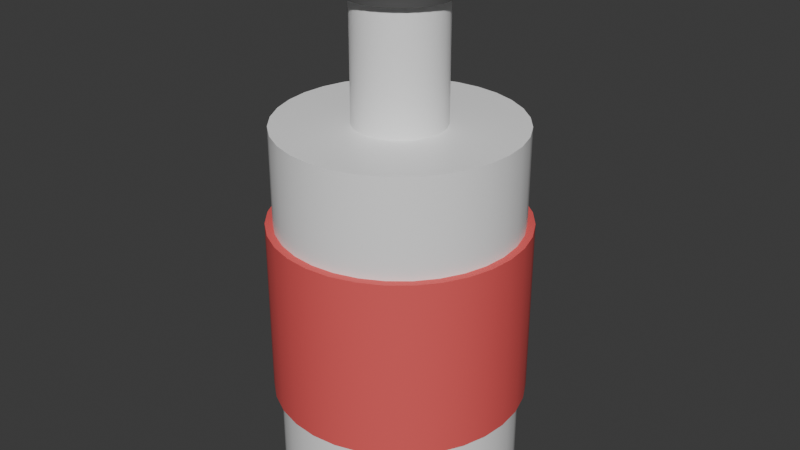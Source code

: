 # Source: paint.blend  (saved by Blender 4.4.32; exported with 4.5.12 LTS)
import bpy
from mathutils import Matrix  # noqa: F401  (used for matrix-valued properties, if any)

bpy.ops.wm.read_factory_settings(use_empty=True)
scene = bpy.context.scene
scene.name = 'Scene'

# ---- collections
col_collection = bpy.data.collections.new('Collection'); scene.collection.children.link(col_collection)

# ---- materials (node trees are filled in below, after node groups)
mat_white_plastic = bpy.data.materials.new('White_Plastic')
mat_black_plastic = bpy.data.materials.new('Black_Plastic')
mat_red_label = bpy.data.materials.new('Red_Label')

# ---- node groups
ng_smooth_by_angle = bpy.data.node_groups.new('Smooth by Angle', 'GeometryNodeTree')
_s = ng_smooth_by_angle.interface.new_socket(name='Mesh', in_out='OUTPUT', socket_type='NodeSocketGeometry')
_s = ng_smooth_by_angle.interface.new_socket(name='Mesh', in_out='INPUT', socket_type='NodeSocketGeometry')
_s = ng_smooth_by_angle.interface.new_socket(name='Angle', in_out='INPUT', socket_type='NodeSocketFloat')
_s.subtype = 'ANGLE'
_s.default_value = 0.5236
_s.min_value = 0.0
_s.max_value = 3.142
_s.description = 'Maximum face angle for smooth edges'
_s = ng_smooth_by_angle.interface.new_socket(name='Ignore Sharpness', in_out='INPUT', socket_type='NodeSocketBool')
_s.force_non_field = True
ng_smooth_by_angle.description = 'Set the sharpness of mesh edges based on the angle between the neighboring faces'
ng_smooth_by_angle.is_modifier = True
_N = ng_smooth_by_angle.nodes; _L = ng_smooth_by_angle.links
n0 = _N.new('GeometryNodeSetShadeSmooth'); n0.name = 'Set Shade Smooth'; n0.location = (120, -80)
n0.domain = 'EDGE'
n1 = _N.new('GeometryNodeSetShadeSmooth'); n1.name = 'Set Shade Smooth.001'; n1.location = (300, -80)
n2 = _N.new('NodeGroupOutput'); n2.name = 'Group Output'; n2.location = (480, -80)
n3 = _N.new('GeometryNodeInputMeshEdgeAngle'); n3.name = 'Edge Angle'; n3.location = (-440, -240)
n4 = _N.new('NodeGroupInput'); n4.name = 'Group Input'; n4.location = (-80, -80)
n5 = _N.new('GeometryNodeInputEdgeSmooth'); n5.name = 'Is Edge Smooth'; n5.location = (-260, -120)
n6 = _N.new('GeometryNodeInputShadeSmooth'); n6.name = 'Is Shade Smooth'; n6.location = (-440, -397)
n7 = _N.new('FunctionNodeCompare'); n7.name = 'Compare'; n7.location = (-260, -260)
n7.operation = 'LESS_EQUAL'
n7.inputs[6].default_value = (0.0, 0.0, 0.0, 0.0)
n7.inputs[7].default_value = (0.0, 0.0, 0.0, 0.0)
n8 = _N.new('FunctionNodeBooleanMath'); n8.name = 'Boolean Math.001'; n8.location = (-80, -260)
n9 = _N.new('NodeGroupInput'); n9.name = 'Group Input.001'; n9.location = (-440, -329)
n10 = _N.new('NodeGroupInput'); n10.name = 'Group Input.002'; n10.location = (-259, -189)
n11 = _N.new('FunctionNodeBooleanMath'); n11.name = 'Boolean Math'; n11.location = (-80, -149)
n11.operation = 'OR'
n12 = _N.new('FunctionNodeBooleanMath'); n12.name = 'Boolean Math.002'; n12.location = (-260, -380)
n12.operation = 'OR'
n13 = _N.new('NodeGroupInput'); n13.name = 'Group Input.003'; n13.location = (-440, -460)
_L.new(n3.outputs[0], n7.inputs[0])
_L.new(n1.outputs[0], n2.inputs[0])
_L.new(n9.outputs[1], n7.inputs[1])
_L.new(n7.outputs[0], n8.inputs[0])
_L.new(n4.outputs[0], n0.inputs[0])
_L.new(n0.outputs[0], n1.inputs[0])
_L.new(n8.outputs[0], n0.inputs[2])
_L.new(n10.outputs[2], n11.inputs[1])
_L.new(n5.outputs[0], n11.inputs[0])
_L.new(n11.outputs[0], n0.inputs[1])
_L.new(n13.outputs[2], n12.inputs[1])
_L.new(n6.outputs[0], n12.inputs[0])
_L.new(n12.outputs[0], n8.inputs[1])
n2.is_active_output = True

# ---- material node trees
mat_white_plastic.use_nodes = True; mat_white_plastic.node_tree.nodes.clear()
_N = mat_white_plastic.node_tree.nodes; _L = mat_white_plastic.node_tree.links
n0 = _N.new('ShaderNodeBsdfPrincipled'); n0.name = 'Principled BSDF'; n0.location = (10, 300)
n0.inputs[0].default_value = (0.95, 0.95, 0.95, 1.0)
n0.inputs[2].default_value = 0.4
n1 = _N.new('ShaderNodeOutputMaterial'); n1.name = 'Material Output'; n1.location = (300, 300)
_L.new(n0.outputs[0], n1.inputs[0])
n1.is_active_output = True
mat_black_plastic.use_nodes = True; mat_black_plastic.node_tree.nodes.clear()
_N = mat_black_plastic.node_tree.nodes; _L = mat_black_plastic.node_tree.links
n0 = _N.new('ShaderNodeBsdfPrincipled'); n0.name = 'Principled BSDF'; n0.location = (10, 300)
n0.inputs[0].default_value = (0.1, 0.1, 0.1, 1.0)
n0.inputs[2].default_value = 0.3
n1 = _N.new('ShaderNodeOutputMaterial'); n1.name = 'Material Output'; n1.location = (300, 300)
_L.new(n0.outputs[0], n1.inputs[0])
n1.is_active_output = True
mat_red_label.use_nodes = True; mat_red_label.node_tree.nodes.clear()
_N = mat_red_label.node_tree.nodes; _L = mat_red_label.node_tree.links
n0 = _N.new('ShaderNodeBsdfPrincipled'); n0.name = 'Principled BSDF'; n0.location = (10, 300)
n0.inputs[0].default_value = (0.8, 0.1, 0.1, 1.0)
n0.inputs[2].default_value = 0.7
n1 = _N.new('ShaderNodeOutputMaterial'); n1.name = 'Material Output'; n1.location = (300, 300)
_L.new(n0.outputs[0], n1.inputs[0])
n1.is_active_output = True

# ---- world
world_world = bpy.data.worlds.new('World'); scene.world = world_world
world_world.use_nodes = True; world_world.node_tree.nodes.clear()
_N = world_world.node_tree.nodes; _L = world_world.node_tree.links
n0 = _N.new('ShaderNodeOutputWorld'); n0.name = 'World Output'; n0.location = (300, 300)
n1 = _N.new('ShaderNodeBackground'); n1.name = 'Background'; n1.location = (10, 300)
n1.inputs[0].default_value = (0.05088, 0.05088, 0.05088, 1.0)
_L.new(n1.outputs[0], n0.inputs[0])
n0.is_active_output = True
world_world.color = (0.05088, 0.05088, 0.05088)
world_world.sun_shadow_jitter_overblur = 0.0

# ---- meshes
me_cylinder_001 = bpy.data.meshes.new('Cylinder.001')
me_cylinder_001.from_pydata([(0.0, 0.8, -1.25), (0.0, 0.8, 1.25), (0.1561, 0.7846, -1.25), (0.1561, 0.7846, 1.25), (0.3061, 0.7391, -1.25), (0.3061, 0.7391, 1.25), (0.4445, 0.6652, -1.25), (0.4445, 0.6652, 1.25), (0.5657, 0.5657, -1.25), (0.5657, 0.5657, 1.25), (0.6652, 0.4445, -1.25), (0.6652, 0.4445, 1.25), (0.7391, 0.3061, -1.25), (0.7391, 0.3061, 1.25), (0.7846, 0.1561, -1.25), (0.7846, 0.1561, 1.25), (0.8, 0.0, -1.25), (0.8, 0.0, 1.25), (0.7846, -0.1561, -1.25), (0.7846, -0.1561, 1.25), (0.7391, -0.3061, -1.25), (0.7391, -0.3061, 1.25), (0.6652, -0.4445, -1.25), (0.6652, -0.4445, 1.25), (0.5657, -0.5657, -1.25), (0.5657, -0.5657, 1.25), (0.4445, -0.6652, -1.25), (0.4445, -0.6652, 1.25), (0.3061, -0.7391, -1.25), (0.3061, -0.7391, 1.25), (0.1561, -0.7846, -1.25), (0.1561, -0.7846, 1.25), (0.0, -0.8, -1.25), (0.0, -0.8, 1.25), (-0.1561, -0.7846, -1.25), (-0.1561, -0.7846, 1.25), (-0.3061, -0.7391, -1.25), (-0.3061, -0.7391, 1.25), (-0.4445, -0.6652, -1.25), (-0.4445, -0.6652, 1.25), (-0.5657, -0.5657, -1.25), (-0.5657, -0.5657, 1.25), (-0.6652, -0.4445, -1.25), (-0.6652, -0.4445, 1.25), (-0.7391, -0.3061, -1.25), (-0.7391, -0.3061, 1.25), (-0.7846, -0.1561, -1.25), (-0.7846, -0.1561, 1.25), (-0.8, 0.0, -1.25), (-0.8, 0.0, 1.25), (-0.7846, 0.1561, -1.25), (-0.7846, 0.1561, 1.25), (-0.7391, 0.3061, -1.25), (-0.7391, 0.3061, 1.25), (-0.6652, 0.4445, -1.25), (-0.6652, 0.4445, 1.25), (-0.5657, 0.5657, -1.25), (-0.5657, 0.5657, 1.25), (-0.4445, 0.6652, -1.25), (-0.4445, 0.6652, 1.25), (-0.3061, 0.7391, -1.25), (-0.3061, 0.7391, 1.25), (-0.1561, 0.7846, -1.25), (-0.1561, 0.7846, 1.25)], [], [(0, 1, 3, 2), (2, 3, 5, 4), (4, 5, 7, 6), (6, 7, 9, 8), (8, 9, 11, 10), (10, 11, 13, 12), (12, 13, 15, 14), (14, 15, 17, 16), (16, 17, 19, 18), (18, 19, 21, 20), (20, 21, 23, 22), (22, 23, 25, 24), (24, 25, 27, 26), (26, 27, 29, 28), (28, 29, 31, 30), (30, 31, 33, 32), (32, 33, 35, 34), (34, 35, 37, 36), (36, 37, 39, 38), (38, 39, 41, 40), (40, 41, 43, 42), (42, 43, 45, 44), (44, 45, 47, 46), (46, 47, 49, 48), (48, 49, 51, 50), (50, 51, 53, 52), (52, 53, 55, 54), (54, 55, 57, 56), (56, 57, 59, 58), (58, 59, 61, 60), (3, 1, 63, 61, 59, 57, 55, 53, 51, 49, 47, 45, 43, 41, 39, 37, 35, 33, 31, 29, 27, 25, 23, 21, 19, 17, 15, 13, 11, 9, 7, 5), (60, 61, 63, 62), (62, 63, 1, 0), (0, 2, 4, 6, 8, 10, 12, 14, 16, 18, 20, 22, 24, 26, 28, 30, 32, 34, 36, 38, 40, 42, 44, 46, 48, 50, 52, 54, 56, 58, 60, 62)])
me_cylinder_001.polygons.foreach_set('use_smooth', [True] * 34)
_uv = me_cylinder_001.uv_layers.new(name='UVMap')
_uv.uv.foreach_set('vector', [1.0, 0.5, 1.0, 1.0, 0.9688, 1.0, 0.9688, 0.5, 0.9688, 0.5, 0.9688, 1.0, 0.9375, 1.0, 0.9375, 0.5, 0.9375, 0.5, 0.9375, 1.0, 0.9062, 1.0, 0.9062, 0.5, 0.9062, 0.5, 0.9062, 1.0, 0.875, 1.0, 0.875, 0.5, 0.875, 0.5, 0.875, 1.0, 0.8438, 1.0, 0.8438, 0.5, 0.8438, 0.5, 0.8438, 1.0, 0.8125, 1.0, 0.8125, 0.5, 0.8125, 0.5, 0.8125, 1.0, 0.7812, 1.0, 0.7812, 0.5, 0.7812, 0.5, 0.7812, 1.0, 0.75, 1.0, 0.75, 0.5, 0.75, 0.5, 0.75, 1.0, 0.7188, 1.0, 0.7188, 0.5, 0.7188, 0.5, 0.7188, 1.0, 0.6875, 1.0, 0.6875, 0.5, 0.6875, 0.5, 0.6875, 1.0, 0.6562, 1.0, 0.6562, 0.5, 0.6562, 0.5, 0.6562, 1.0, 0.625, 1.0, 0.625, 0.5, 0.625, 0.5, 0.625, 1.0, 0.5938, 1.0, 0.5938, 0.5, 0.5938, 0.5, 0.5938, 1.0, 0.5625, 1.0, 0.5625, 0.5, 0.5625, 0.5, 0.5625, 1.0, 0.5312, 1.0, 0.5312, 0.5, 0.5312, 0.5, 0.5312, 1.0, 0.5, 1.0, 0.5, 0.5, 0.5, 0.5, 0.5, 1.0, 0.4688, 1.0, 0.4688, 0.5, 0.4688, 0.5, 0.4688, 1.0, 0.4375, 1.0, 0.4375, 0.5, 0.4375, 0.5, 0.4375, 1.0, 0.4062, 1.0, 0.4062, 0.5, 0.4062, 0.5, 0.4062, 1.0, 0.375, 1.0, 0.375, 0.5, 0.375, 0.5, 0.375, 1.0, 0.3438, 1.0, 0.3438, 0.5, 0.3438, 0.5, 0.3438, 1.0, 0.3125, 1.0, 0.3125, 0.5, 0.3125, 0.5, 0.3125, 1.0, 0.2812, 1.0, 0.2812, 0.5, 0.2812, 0.5, 0.2812, 1.0, 0.25, 1.0, 0.25, 0.5, 0.25, 0.5, 0.25, 1.0, 0.2188, 1.0, 0.2188, 0.5, 0.2188, 0.5, 0.2188, 1.0, 0.1875, 1.0, 0.1875, 0.5, 0.1875, 0.5, 0.1875, 1.0, 0.1562, 1.0, 0.1562, 0.5, 0.1562, 0.5, 0.1562, 1.0, 0.125, 1.0, 0.125, 0.5, 0.125, 0.5, 0.125, 1.0, 0.09375, 1.0, 0.09375, 0.5, 0.09375, 0.5, 0.09375, 1.0, 0.0625, 1.0, 0.0625, 0.5, 0.2968, 0.4854, 0.25, 0.49, 0.2032, 0.4854, 0.1582, 0.4717, 0.1167, 0.4496, 0.08029, 0.4197, 0.05045, 0.3833, 0.02827, 0.3418, 0.01461, 0.2968, 0.01, 0.25, 0.01461, 0.2032, 0.02827, 0.1582, 0.05045, 0.1167, 0.08029, 0.08029, 0.1167, 0.05045, 0.1582, 0.02827, 0.2032, 0.01461, 0.25, 0.01, 0.2968, 0.01461, 0.3418, 0.02827, 0.3833, 0.05045, 0.4197, 0.08029, 0.4496, 0.1167, 0.4717, 0.1582, 0.4854, 0.2032, 0.49, 0.25, 0.4854, 0.2968, 0.4717, 0.3418, 0.4496, 0.3833, 0.4197, 0.4197, 0.3833, 0.4496, 0.3418, 0.4717, 0.0625, 0.5, 0.0625, 1.0, 0.03125, 1.0, 0.03125, 0.5, 0.03125, 0.5, 0.03125, 1.0, 0.0, 1.0, 0.0, 0.5, 0.75, 0.49, 0.7968, 0.4854, 0.8418, 0.4717, 0.8833, 0.4496, 0.9197, 0.4197, 0.9496, 0.3833, 0.9717, 0.3418, 0.9854, 0.2968, 0.99, 0.25, 0.9854, 0.2032, 0.9717, 0.1582, 0.9496, 0.1167, 0.9197, 0.08029, 0.8833, 0.05045, 0.8418, 0.02827, 0.7968, 0.01461, 0.75, 0.01, 0.7032, 0.01461, 0.6582, 0.02827, 0.6167, 0.05045, 0.5803, 0.08029, 0.5504, 0.1167, 0.5283, 0.1582, 0.5146, 0.2032, 0.51, 0.25, 0.5146, 0.2968, 0.5283, 0.3418, 0.5504, 0.3833, 0.5803, 0.4197, 0.6167, 0.4496, 0.6582, 0.4717, 0.7032, 0.4854])
me_cylinder_001.materials.append(mat_white_plastic)
me_cylinder_001.update()
me_cylinder_002 = bpy.data.meshes.new('Cylinder.002')
me_cylinder_002.from_pydata([(0.0, 0.3, -0.4), (0.0, 0.3, 0.4), (0.05853, 0.2942, -0.4), (0.05853, 0.2942, 0.4), (0.1148, 0.2772, -0.4), (0.1148, 0.2772, 0.4), (0.1667, 0.2494, -0.4), (0.1667, 0.2494, 0.4), (0.2121, 0.2121, -0.4), (0.2121, 0.2121, 0.4), (0.2494, 0.1667, -0.4), (0.2494, 0.1667, 0.4), (0.2772, 0.1148, -0.4), (0.2772, 0.1148, 0.4), (0.2942, 0.05853, -0.4), (0.2942, 0.05853, 0.4), (0.3, 0.0, -0.4), (0.3, 0.0, 0.4), (0.2942, -0.05853, -0.4), (0.2942, -0.05853, 0.4), (0.2772, -0.1148, -0.4), (0.2772, -0.1148, 0.4), (0.2494, -0.1667, -0.4), (0.2494, -0.1667, 0.4), (0.2121, -0.2121, -0.4), (0.2121, -0.2121, 0.4), (0.1667, -0.2494, -0.4), (0.1667, -0.2494, 0.4), (0.1148, -0.2772, -0.4), (0.1148, -0.2772, 0.4), (0.05853, -0.2942, -0.4), (0.05853, -0.2942, 0.4), (0.0, -0.3, -0.4), (0.0, -0.3, 0.4), (-0.05853, -0.2942, -0.4), (-0.05853, -0.2942, 0.4), (-0.1148, -0.2772, -0.4), (-0.1148, -0.2772, 0.4), (-0.1667, -0.2494, -0.4), (-0.1667, -0.2494, 0.4), (-0.2121, -0.2121, -0.4), (-0.2121, -0.2121, 0.4), (-0.2494, -0.1667, -0.4), (-0.2494, -0.1667, 0.4), (-0.2772, -0.1148, -0.4), (-0.2772, -0.1148, 0.4), (-0.2942, -0.05853, -0.4), (-0.2942, -0.05853, 0.4), (-0.3, 0.0, -0.4), (-0.3, 0.0, 0.4), (-0.2942, 0.05853, -0.4), (-0.2942, 0.05853, 0.4), (-0.2772, 0.1148, -0.4), (-0.2772, 0.1148, 0.4), (-0.2494, 0.1667, -0.4), (-0.2494, 0.1667, 0.4), (-0.2121, 0.2121, -0.4), (-0.2121, 0.2121, 0.4), (-0.1667, 0.2494, -0.4), (-0.1667, 0.2494, 0.4), (-0.1148, 0.2772, -0.4), (-0.1148, 0.2772, 0.4), (-0.05853, 0.2942, -0.4), (-0.05853, 0.2942, 0.4)], [], [(0, 1, 3, 2), (2, 3, 5, 4), (4, 5, 7, 6), (6, 7, 9, 8), (8, 9, 11, 10), (10, 11, 13, 12), (12, 13, 15, 14), (14, 15, 17, 16), (16, 17, 19, 18), (18, 19, 21, 20), (20, 21, 23, 22), (22, 23, 25, 24), (24, 25, 27, 26), (26, 27, 29, 28), (28, 29, 31, 30), (30, 31, 33, 32), (32, 33, 35, 34), (34, 35, 37, 36), (36, 37, 39, 38), (38, 39, 41, 40), (40, 41, 43, 42), (42, 43, 45, 44), (44, 45, 47, 46), (46, 47, 49, 48), (48, 49, 51, 50), (50, 51, 53, 52), (52, 53, 55, 54), (54, 55, 57, 56), (56, 57, 59, 58), (58, 59, 61, 60), (3, 1, 63, 61, 59, 57, 55, 53, 51, 49, 47, 45, 43, 41, 39, 37, 35, 33, 31, 29, 27, 25, 23, 21, 19, 17, 15, 13, 11, 9, 7, 5), (60, 61, 63, 62), (62, 63, 1, 0), (0, 2, 4, 6, 8, 10, 12, 14, 16, 18, 20, 22, 24, 26, 28, 30, 32, 34, 36, 38, 40, 42, 44, 46, 48, 50, 52, 54, 56, 58, 60, 62)])
me_cylinder_002.polygons.foreach_set('use_smooth', [True] * 34)
_uv = me_cylinder_002.uv_layers.new(name='UVMap')
_uv.uv.foreach_set('vector', [1.0, 0.5, 1.0, 1.0, 0.9688, 1.0, 0.9688, 0.5, 0.9688, 0.5, 0.9688, 1.0, 0.9375, 1.0, 0.9375, 0.5, 0.9375, 0.5, 0.9375, 1.0, 0.9062, 1.0, 0.9062, 0.5, 0.9062, 0.5, 0.9062, 1.0, 0.875, 1.0, 0.875, 0.5, 0.875, 0.5, 0.875, 1.0, 0.8438, 1.0, 0.8438, 0.5, 0.8438, 0.5, 0.8438, 1.0, 0.8125, 1.0, 0.8125, 0.5, 0.8125, 0.5, 0.8125, 1.0, 0.7812, 1.0, 0.7812, 0.5, 0.7812, 0.5, 0.7812, 1.0, 0.75, 1.0, 0.75, 0.5, 0.75, 0.5, 0.75, 1.0, 0.7188, 1.0, 0.7188, 0.5, 0.7188, 0.5, 0.7188, 1.0, 0.6875, 1.0, 0.6875, 0.5, 0.6875, 0.5, 0.6875, 1.0, 0.6562, 1.0, 0.6562, 0.5, 0.6562, 0.5, 0.6562, 1.0, 0.625, 1.0, 0.625, 0.5, 0.625, 0.5, 0.625, 1.0, 0.5938, 1.0, 0.5938, 0.5, 0.5938, 0.5, 0.5938, 1.0, 0.5625, 1.0, 0.5625, 0.5, 0.5625, 0.5, 0.5625, 1.0, 0.5312, 1.0, 0.5312, 0.5, 0.5312, 0.5, 0.5312, 1.0, 0.5, 1.0, 0.5, 0.5, 0.5, 0.5, 0.5, 1.0, 0.4688, 1.0, 0.4688, 0.5, 0.4688, 0.5, 0.4688, 1.0, 0.4375, 1.0, 0.4375, 0.5, 0.4375, 0.5, 0.4375, 1.0, 0.4062, 1.0, 0.4062, 0.5, 0.4062, 0.5, 0.4062, 1.0, 0.375, 1.0, 0.375, 0.5, 0.375, 0.5, 0.375, 1.0, 0.3438, 1.0, 0.3438, 0.5, 0.3438, 0.5, 0.3438, 1.0, 0.3125, 1.0, 0.3125, 0.5, 0.3125, 0.5, 0.3125, 1.0, 0.2812, 1.0, 0.2812, 0.5, 0.2812, 0.5, 0.2812, 1.0, 0.25, 1.0, 0.25, 0.5, 0.25, 0.5, 0.25, 1.0, 0.2188, 1.0, 0.2188, 0.5, 0.2188, 0.5, 0.2188, 1.0, 0.1875, 1.0, 0.1875, 0.5, 0.1875, 0.5, 0.1875, 1.0, 0.1562, 1.0, 0.1562, 0.5, 0.1562, 0.5, 0.1562, 1.0, 0.125, 1.0, 0.125, 0.5, 0.125, 0.5, 0.125, 1.0, 0.09375, 1.0, 0.09375, 0.5, 0.09375, 0.5, 0.09375, 1.0, 0.0625, 1.0, 0.0625, 0.5, 0.2968, 0.4854, 0.25, 0.49, 0.2032, 0.4854, 0.1582, 0.4717, 0.1167, 0.4496, 0.08029, 0.4197, 0.05045, 0.3833, 0.02827, 0.3418, 0.01461, 0.2968, 0.01, 0.25, 0.01461, 0.2032, 0.02827, 0.1582, 0.05045, 0.1167, 0.08029, 0.08029, 0.1167, 0.05045, 0.1582, 0.02827, 0.2032, 0.01461, 0.25, 0.01, 0.2968, 0.01461, 0.3418, 0.02827, 0.3833, 0.05045, 0.4197, 0.08029, 0.4496, 0.1167, 0.4717, 0.1582, 0.4854, 0.2032, 0.49, 0.25, 0.4854, 0.2968, 0.4717, 0.3418, 0.4496, 0.3833, 0.4197, 0.4197, 0.3833, 0.4496, 0.3418, 0.4717, 0.0625, 0.5, 0.0625, 1.0, 0.03125, 1.0, 0.03125, 0.5, 0.03125, 0.5, 0.03125, 1.0, 0.0, 1.0, 0.0, 0.5, 0.75, 0.49, 0.7968, 0.4854, 0.8418, 0.4717, 0.8833, 0.4496, 0.9197, 0.4197, 0.9496, 0.3833, 0.9717, 0.3418, 0.9854, 0.2968, 0.99, 0.25, 0.9854, 0.2032, 0.9717, 0.1582, 0.9496, 0.1167, 0.9197, 0.08029, 0.8833, 0.05045, 0.8418, 0.02827, 0.7968, 0.01461, 0.75, 0.01, 0.7032, 0.01461, 0.6582, 0.02827, 0.6167, 0.05045, 0.5803, 0.08029, 0.5504, 0.1167, 0.5283, 0.1582, 0.5146, 0.2032, 0.51, 0.25, 0.5146, 0.2968, 0.5283, 0.3418, 0.5504, 0.3833, 0.5803, 0.4197, 0.6167, 0.4496, 0.6582, 0.4717, 0.7032, 0.4854])
me_cylinder_002.materials.append(mat_white_plastic)
me_cylinder_002.update()
me_cylinder_003 = bpy.data.meshes.new('Cylinder.003')
me_cylinder_003.from_pydata([(0.0, 0.35, -0.15), (0.0, 0.35, 0.15), (0.06828, 0.3433, -0.15), (0.06828, 0.3433, 0.15), (0.1339, 0.3234, -0.15), (0.1339, 0.3234, 0.15), (0.1944, 0.291, -0.15), (0.1944, 0.291, 0.15), (0.2475, 0.2475, -0.15), (0.2475, 0.2475, 0.15), (0.291, 0.1944, -0.15), (0.291, 0.1944, 0.15), (0.3234, 0.1339, -0.15), (0.3234, 0.1339, 0.15), (0.3433, 0.06828, -0.15), (0.3433, 0.06828, 0.15), (0.35, 0.0, -0.15), (0.35, 0.0, 0.15), (0.3433, -0.06828, -0.15), (0.3433, -0.06828, 0.15), (0.3234, -0.1339, -0.15), (0.3234, -0.1339, 0.15), (0.291, -0.1944, -0.15), (0.291, -0.1944, 0.15), (0.2475, -0.2475, -0.15), (0.2475, -0.2475, 0.15), (0.1944, -0.291, -0.15), (0.1944, -0.291, 0.15), (0.1339, -0.3234, -0.15), (0.1339, -0.3234, 0.15), (0.06828, -0.3433, -0.15), (0.06828, -0.3433, 0.15), (0.0, -0.35, -0.15), (0.0, -0.35, 0.15), (-0.06828, -0.3433, -0.15), (-0.06828, -0.3433, 0.15), (-0.1339, -0.3234, -0.15), (-0.1339, -0.3234, 0.15), (-0.1944, -0.291, -0.15), (-0.1944, -0.291, 0.15), (-0.2475, -0.2475, -0.15), (-0.2475, -0.2475, 0.15), (-0.291, -0.1944, -0.15), (-0.291, -0.1944, 0.15), (-0.3234, -0.1339, -0.15), (-0.3234, -0.1339, 0.15), (-0.3433, -0.06828, -0.15), (-0.3433, -0.06828, 0.15), (-0.35, 0.0, -0.15), (-0.35, 0.0, 0.15), (-0.3433, 0.06828, -0.15), (-0.3433, 0.06828, 0.15), (-0.3234, 0.1339, -0.15), (-0.3234, 0.1339, 0.15), (-0.291, 0.1944, -0.15), (-0.291, 0.1944, 0.15), (-0.2475, 0.2475, -0.15), (-0.2475, 0.2475, 0.15), (-0.1944, 0.291, -0.15), (-0.1944, 0.291, 0.15), (-0.1339, 0.3234, -0.15), (-0.1339, 0.3234, 0.15), (-0.06828, 0.3433, -0.15), (-0.06828, 0.3433, 0.15)], [], [(0, 1, 3, 2), (2, 3, 5, 4), (4, 5, 7, 6), (6, 7, 9, 8), (8, 9, 11, 10), (10, 11, 13, 12), (12, 13, 15, 14), (14, 15, 17, 16), (16, 17, 19, 18), (18, 19, 21, 20), (20, 21, 23, 22), (22, 23, 25, 24), (24, 25, 27, 26), (26, 27, 29, 28), (28, 29, 31, 30), (30, 31, 33, 32), (32, 33, 35, 34), (34, 35, 37, 36), (36, 37, 39, 38), (38, 39, 41, 40), (40, 41, 43, 42), (42, 43, 45, 44), (44, 45, 47, 46), (46, 47, 49, 48), (48, 49, 51, 50), (50, 51, 53, 52), (52, 53, 55, 54), (54, 55, 57, 56), (56, 57, 59, 58), (58, 59, 61, 60), (3, 1, 63, 61, 59, 57, 55, 53, 51, 49, 47, 45, 43, 41, 39, 37, 35, 33, 31, 29, 27, 25, 23, 21, 19, 17, 15, 13, 11, 9, 7, 5), (60, 61, 63, 62), (62, 63, 1, 0), (0, 2, 4, 6, 8, 10, 12, 14, 16, 18, 20, 22, 24, 26, 28, 30, 32, 34, 36, 38, 40, 42, 44, 46, 48, 50, 52, 54, 56, 58, 60, 62)])
me_cylinder_003.polygons.foreach_set('use_smooth', [True] * 34)
_uv = me_cylinder_003.uv_layers.new(name='UVMap')
_uv.uv.foreach_set('vector', [1.0, 0.5, 1.0, 1.0, 0.9688, 1.0, 0.9688, 0.5, 0.9688, 0.5, 0.9688, 1.0, 0.9375, 1.0, 0.9375, 0.5, 0.9375, 0.5, 0.9375, 1.0, 0.9062, 1.0, 0.9062, 0.5, 0.9062, 0.5, 0.9062, 1.0, 0.875, 1.0, 0.875, 0.5, 0.875, 0.5, 0.875, 1.0, 0.8438, 1.0, 0.8438, 0.5, 0.8438, 0.5, 0.8438, 1.0, 0.8125, 1.0, 0.8125, 0.5, 0.8125, 0.5, 0.8125, 1.0, 0.7812, 1.0, 0.7812, 0.5, 0.7812, 0.5, 0.7812, 1.0, 0.75, 1.0, 0.75, 0.5, 0.75, 0.5, 0.75, 1.0, 0.7188, 1.0, 0.7188, 0.5, 0.7188, 0.5, 0.7188, 1.0, 0.6875, 1.0, 0.6875, 0.5, 0.6875, 0.5, 0.6875, 1.0, 0.6562, 1.0, 0.6562, 0.5, 0.6562, 0.5, 0.6562, 1.0, 0.625, 1.0, 0.625, 0.5, 0.625, 0.5, 0.625, 1.0, 0.5938, 1.0, 0.5938, 0.5, 0.5938, 0.5, 0.5938, 1.0, 0.5625, 1.0, 0.5625, 0.5, 0.5625, 0.5, 0.5625, 1.0, 0.5312, 1.0, 0.5312, 0.5, 0.5312, 0.5, 0.5312, 1.0, 0.5, 1.0, 0.5, 0.5, 0.5, 0.5, 0.5, 1.0, 0.4688, 1.0, 0.4688, 0.5, 0.4688, 0.5, 0.4688, 1.0, 0.4375, 1.0, 0.4375, 0.5, 0.4375, 0.5, 0.4375, 1.0, 0.4062, 1.0, 0.4062, 0.5, 0.4062, 0.5, 0.4062, 1.0, 0.375, 1.0, 0.375, 0.5, 0.375, 0.5, 0.375, 1.0, 0.3438, 1.0, 0.3438, 0.5, 0.3438, 0.5, 0.3438, 1.0, 0.3125, 1.0, 0.3125, 0.5, 0.3125, 0.5, 0.3125, 1.0, 0.2812, 1.0, 0.2812, 0.5, 0.2812, 0.5, 0.2812, 1.0, 0.25, 1.0, 0.25, 0.5, 0.25, 0.5, 0.25, 1.0, 0.2188, 1.0, 0.2188, 0.5, 0.2188, 0.5, 0.2188, 1.0, 0.1875, 1.0, 0.1875, 0.5, 0.1875, 0.5, 0.1875, 1.0, 0.1562, 1.0, 0.1562, 0.5, 0.1562, 0.5, 0.1562, 1.0, 0.125, 1.0, 0.125, 0.5, 0.125, 0.5, 0.125, 1.0, 0.09375, 1.0, 0.09375, 0.5, 0.09375, 0.5, 0.09375, 1.0, 0.0625, 1.0, 0.0625, 0.5, 0.2968, 0.4854, 0.25, 0.49, 0.2032, 0.4854, 0.1582, 0.4717, 0.1167, 0.4496, 0.08029, 0.4197, 0.05045, 0.3833, 0.02827, 0.3418, 0.01461, 0.2968, 0.01, 0.25, 0.01461, 0.2032, 0.02827, 0.1582, 0.05045, 0.1167, 0.08029, 0.08029, 0.1167, 0.05045, 0.1582, 0.02827, 0.2032, 0.01461, 0.25, 0.01, 0.2968, 0.01461, 0.3418, 0.02827, 0.3833, 0.05045, 0.4197, 0.08029, 0.4496, 0.1167, 0.4717, 0.1582, 0.4854, 0.2032, 0.49, 0.25, 0.4854, 0.2968, 0.4717, 0.3418, 0.4496, 0.3833, 0.4197, 0.4197, 0.3833, 0.4496, 0.3418, 0.4717, 0.0625, 0.5, 0.0625, 1.0, 0.03125, 1.0, 0.03125, 0.5, 0.03125, 0.5, 0.03125, 1.0, 0.0, 1.0, 0.0, 0.5, 0.75, 0.49, 0.7968, 0.4854, 0.8418, 0.4717, 0.8833, 0.4496, 0.9197, 0.4197, 0.9496, 0.3833, 0.9717, 0.3418, 0.9854, 0.2968, 0.99, 0.25, 0.9854, 0.2032, 0.9717, 0.1582, 0.9496, 0.1167, 0.9197, 0.08029, 0.8833, 0.05045, 0.8418, 0.02827, 0.7968, 0.01461, 0.75, 0.01, 0.7032, 0.01461, 0.6582, 0.02827, 0.6167, 0.05045, 0.5803, 0.08029, 0.5504, 0.1167, 0.5283, 0.1582, 0.5146, 0.2032, 0.51, 0.25, 0.5146, 0.2968, 0.5283, 0.3418, 0.5504, 0.3833, 0.5803, 0.4197, 0.6167, 0.4496, 0.6582, 0.4717, 0.7032, 0.4854])
me_cylinder_003.materials.append(mat_black_plastic)
me_cylinder_003.update()
me_cylinder_004 = bpy.data.meshes.new('Cylinder.004')
me_cylinder_004.from_pydata([(0.0, 0.85, -0.6), (0.0, 0.85, 0.6), (0.1658, 0.8337, -0.6), (0.1658, 0.8337, 0.6), (0.3253, 0.7853, -0.6), (0.3253, 0.7853, 0.6), (0.4722, 0.7067, -0.6), (0.4722, 0.7067, 0.6), (0.601, 0.601, -0.6), (0.601, 0.601, 0.6), (0.7067, 0.4722, -0.6), (0.7067, 0.4722, 0.6), (0.7853, 0.3253, -0.6), (0.7853, 0.3253, 0.6), (0.8337, 0.1658, -0.6), (0.8337, 0.1658, 0.6), (0.85, 0.0, -0.6), (0.85, 0.0, 0.6), (0.8337, -0.1658, -0.6), (0.8337, -0.1658, 0.6), (0.7853, -0.3253, -0.6), (0.7853, -0.3253, 0.6), (0.7067, -0.4722, -0.6), (0.7067, -0.4722, 0.6), (0.601, -0.601, -0.6), (0.601, -0.601, 0.6), (0.4722, -0.7067, -0.6), (0.4722, -0.7067, 0.6), (0.3253, -0.7853, -0.6), (0.3253, -0.7853, 0.6), (0.1658, -0.8337, -0.6), (0.1658, -0.8337, 0.6), (0.0, -0.85, -0.6), (0.0, -0.85, 0.6), (-0.1658, -0.8337, -0.6), (-0.1658, -0.8337, 0.6), (-0.3253, -0.7853, -0.6), (-0.3253, -0.7853, 0.6), (-0.4722, -0.7067, -0.6), (-0.4722, -0.7067, 0.6), (-0.601, -0.601, -0.6), (-0.601, -0.601, 0.6), (-0.7067, -0.4722, -0.6), (-0.7067, -0.4722, 0.6), (-0.7853, -0.3253, -0.6), (-0.7853, -0.3253, 0.6), (-0.8337, -0.1658, -0.6), (-0.8337, -0.1658, 0.6), (-0.85, 0.0, -0.6), (-0.85, 0.0, 0.6), (-0.8337, 0.1658, -0.6), (-0.8337, 0.1658, 0.6), (-0.7853, 0.3253, -0.6), (-0.7853, 0.3253, 0.6), (-0.7067, 0.4722, -0.6), (-0.7067, 0.4722, 0.6), (-0.601, 0.601, -0.6), (-0.601, 0.601, 0.6), (-0.4722, 0.7067, -0.6), (-0.4722, 0.7067, 0.6), (-0.3253, 0.7853, -0.6), (-0.3253, 0.7853, 0.6), (-0.1658, 0.8337, -0.6), (-0.1658, 0.8337, 0.6)], [], [(0, 1, 3, 2), (2, 3, 5, 4), (4, 5, 7, 6), (6, 7, 9, 8), (8, 9, 11, 10), (10, 11, 13, 12), (12, 13, 15, 14), (14, 15, 17, 16), (16, 17, 19, 18), (18, 19, 21, 20), (20, 21, 23, 22), (22, 23, 25, 24), (24, 25, 27, 26), (26, 27, 29, 28), (28, 29, 31, 30), (30, 31, 33, 32), (32, 33, 35, 34), (34, 35, 37, 36), (36, 37, 39, 38), (38, 39, 41, 40), (40, 41, 43, 42), (42, 43, 45, 44), (44, 45, 47, 46), (46, 47, 49, 48), (48, 49, 51, 50), (50, 51, 53, 52), (52, 53, 55, 54), (54, 55, 57, 56), (56, 57, 59, 58), (58, 59, 61, 60), (3, 1, 63, 61, 59, 57, 55, 53, 51, 49, 47, 45, 43, 41, 39, 37, 35, 33, 31, 29, 27, 25, 23, 21, 19, 17, 15, 13, 11, 9, 7, 5), (60, 61, 63, 62), (62, 63, 1, 0), (0, 2, 4, 6, 8, 10, 12, 14, 16, 18, 20, 22, 24, 26, 28, 30, 32, 34, 36, 38, 40, 42, 44, 46, 48, 50, 52, 54, 56, 58, 60, 62)])
me_cylinder_004.polygons.foreach_set('use_smooth', [True] * 34)
_uv = me_cylinder_004.uv_layers.new(name='UVMap')
_uv.uv.foreach_set('vector', [1.0, 0.5, 1.0, 1.0, 0.9688, 1.0, 0.9688, 0.5, 0.9688, 0.5, 0.9688, 1.0, 0.9375, 1.0, 0.9375, 0.5, 0.9375, 0.5, 0.9375, 1.0, 0.9062, 1.0, 0.9062, 0.5, 0.9062, 0.5, 0.9062, 1.0, 0.875, 1.0, 0.875, 0.5, 0.875, 0.5, 0.875, 1.0, 0.8438, 1.0, 0.8438, 0.5, 0.8438, 0.5, 0.8438, 1.0, 0.8125, 1.0, 0.8125, 0.5, 0.8125, 0.5, 0.8125, 1.0, 0.7812, 1.0, 0.7812, 0.5, 0.7812, 0.5, 0.7812, 1.0, 0.75, 1.0, 0.75, 0.5, 0.75, 0.5, 0.75, 1.0, 0.7188, 1.0, 0.7188, 0.5, 0.7188, 0.5, 0.7188, 1.0, 0.6875, 1.0, 0.6875, 0.5, 0.6875, 0.5, 0.6875, 1.0, 0.6562, 1.0, 0.6562, 0.5, 0.6562, 0.5, 0.6562, 1.0, 0.625, 1.0, 0.625, 0.5, 0.625, 0.5, 0.625, 1.0, 0.5938, 1.0, 0.5938, 0.5, 0.5938, 0.5, 0.5938, 1.0, 0.5625, 1.0, 0.5625, 0.5, 0.5625, 0.5, 0.5625, 1.0, 0.5312, 1.0, 0.5312, 0.5, 0.5312, 0.5, 0.5312, 1.0, 0.5, 1.0, 0.5, 0.5, 0.5, 0.5, 0.5, 1.0, 0.4688, 1.0, 0.4688, 0.5, 0.4688, 0.5, 0.4688, 1.0, 0.4375, 1.0, 0.4375, 0.5, 0.4375, 0.5, 0.4375, 1.0, 0.4062, 1.0, 0.4062, 0.5, 0.4062, 0.5, 0.4062, 1.0, 0.375, 1.0, 0.375, 0.5, 0.375, 0.5, 0.375, 1.0, 0.3438, 1.0, 0.3438, 0.5, 0.3438, 0.5, 0.3438, 1.0, 0.3125, 1.0, 0.3125, 0.5, 0.3125, 0.5, 0.3125, 1.0, 0.2812, 1.0, 0.2812, 0.5, 0.2812, 0.5, 0.2812, 1.0, 0.25, 1.0, 0.25, 0.5, 0.25, 0.5, 0.25, 1.0, 0.2188, 1.0, 0.2188, 0.5, 0.2188, 0.5, 0.2188, 1.0, 0.1875, 1.0, 0.1875, 0.5, 0.1875, 0.5, 0.1875, 1.0, 0.1562, 1.0, 0.1562, 0.5, 0.1562, 0.5, 0.1562, 1.0, 0.125, 1.0, 0.125, 0.5, 0.125, 0.5, 0.125, 1.0, 0.09375, 1.0, 0.09375, 0.5, 0.09375, 0.5, 0.09375, 1.0, 0.0625, 1.0, 0.0625, 0.5, 0.2968, 0.4854, 0.25, 0.49, 0.2032, 0.4854, 0.1582, 0.4717, 0.1167, 0.4496, 0.08029, 0.4197, 0.05045, 0.3833, 0.02827, 0.3418, 0.01461, 0.2968, 0.01, 0.25, 0.01461, 0.2032, 0.02827, 0.1582, 0.05045, 0.1167, 0.08029, 0.08029, 0.1167, 0.05045, 0.1582, 0.02827, 0.2032, 0.01461, 0.25, 0.01, 0.2968, 0.01461, 0.3418, 0.02827, 0.3833, 0.05045, 0.4197, 0.08029, 0.4496, 0.1167, 0.4717, 0.1582, 0.4854, 0.2032, 0.49, 0.25, 0.4854, 0.2968, 0.4717, 0.3418, 0.4496, 0.3833, 0.4197, 0.4197, 0.3833, 0.4496, 0.3418, 0.4717, 0.0625, 0.5, 0.0625, 1.0, 0.03125, 1.0, 0.03125, 0.5, 0.03125, 0.5, 0.03125, 1.0, 0.0, 1.0, 0.0, 0.5, 0.75, 0.49, 0.7968, 0.4854, 0.8418, 0.4717, 0.8833, 0.4496, 0.9197, 0.4197, 0.9496, 0.3833, 0.9717, 0.3418, 0.9854, 0.2968, 0.99, 0.25, 0.9854, 0.2032, 0.9717, 0.1582, 0.9496, 0.1167, 0.9197, 0.08029, 0.8833, 0.05045, 0.8418, 0.02827, 0.7968, 0.01461, 0.75, 0.01, 0.7032, 0.01461, 0.6582, 0.02827, 0.6167, 0.05045, 0.5803, 0.08029, 0.5504, 0.1167, 0.5283, 0.1582, 0.5146, 0.2032, 0.51, 0.25, 0.5146, 0.2968, 0.5283, 0.3418, 0.5504, 0.3833, 0.5803, 0.4197, 0.6167, 0.4496, 0.6582, 0.4717, 0.7032, 0.4854])
me_cylinder_004.materials.append(mat_red_label)
me_cylinder_004.update()

# ---- objects
ob_bottle_body = bpy.data.objects.new('Bottle_Body', me_cylinder_001)
ob_bottle_neck = bpy.data.objects.new('Bottle_Neck', me_cylinder_002)
ob_bottle_cap = bpy.data.objects.new('Bottle_Cap', me_cylinder_003)
ob_paint_label = bpy.data.objects.new('Paint_Label', me_cylinder_004)

# ---- transforms, parenting, visibility, modifiers, constraints
ob_bottle_body.location = (0.0, 0.0, 1.25)
_m = ob_bottle_body.modifiers.new('Smooth by Angle', 'NODES')
_m.node_group = ng_smooth_by_angle
_m.use_pin_to_last = True
_m.show_group_selector = False
ob_bottle_neck.location = (0.0, 0.0, 2.9)
_m = ob_bottle_neck.modifiers.new('Smooth by Angle', 'NODES')
_m.node_group = ng_smooth_by_angle
_m.use_pin_to_last = True
_m.show_group_selector = False
ob_bottle_cap.location = (0.0, 0.0, 3.45)
_m = ob_bottle_cap.modifiers.new('Smooth by Angle', 'NODES')
_m.node_group = ng_smooth_by_angle
_m.use_pin_to_last = True
_m.show_group_selector = False
ob_paint_label.location = (0.0, 0.0, 1.25)
_m = ob_paint_label.modifiers.new('Smooth by Angle', 'NODES')
_m.node_group = ng_smooth_by_angle
_m.use_pin_to_last = True
_m.show_group_selector = False

# ---- collection membership
col_collection.objects.link(ob_bottle_body)
col_collection.objects.link(ob_bottle_neck)
col_collection.objects.link(ob_bottle_cap)
col_collection.objects.link(ob_paint_label)

# ---- scene / render settings (as saved in the file)
scene.frame_start = 1; scene.frame_end = 250; scene.frame_set(1)
scene.render.engine = 'BLENDER_EEVEE_NEXT'
bpy.context.view_layer.update()

# ---- added for rendering (the .blend has no active camera and no usable light): camera, sun
cam_auto = bpy.data.cameras.new('AutoCamera')
cam_auto.lens = 50.0
cam_auto.sensor_width = 36.0
cam_auto.clip_end = 1000.0
ob_auto_camera = bpy.data.objects.new('AutoCamera', cam_auto)
scene.collection.objects.link(ob_auto_camera)
ob_auto_camera.location = (4.00527, -4.80633, 5.00422)
ob_auto_camera.rotation_euler = (1.09748, -7.21219e-08, 0.694738)
scene.camera = ob_auto_camera
light_auto_sun = bpy.data.lights.new('AutoSun', 'SUN')
light_auto_sun.energy = 3.0
light_auto_sun.angle = 0.0523599
ob_auto_sun = bpy.data.objects.new('AutoSun', light_auto_sun)
scene.collection.objects.link(ob_auto_sun)
ob_auto_sun.rotation_euler = (0.872665, 0.174533, 0.523599)
bpy.context.view_layer.update()

